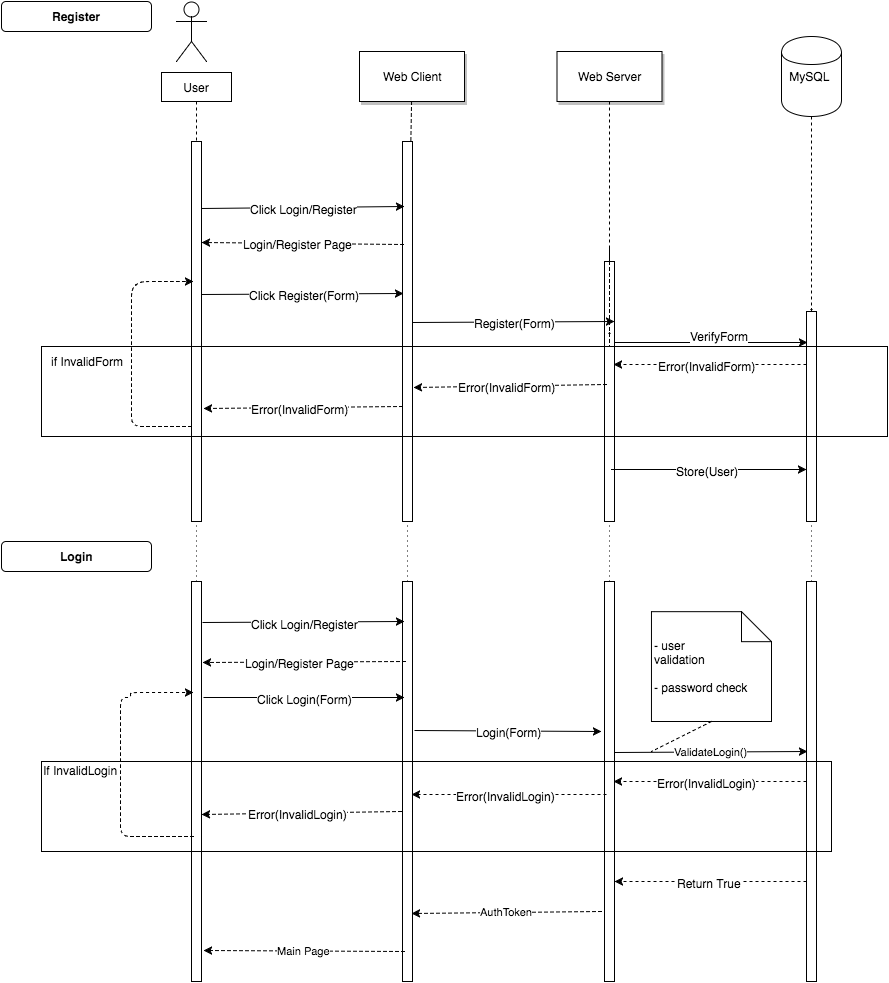

The diagram above was exported from draw.io. Its source (the exported page's mxGraphModel, read from the mxfile embedded in the PNG):
<mxGraphModel dx="629" dy="607" grid="1" gridSize="10" guides="1" tooltips="1" connect="1" arrows="1" fold="1" page="1" pageScale="1.5" pageWidth="826" pageHeight="1169" background="#ffffff" math="0" shadow="0">
  <root>
    <mxCell id="0" style=";html=1;" />
    <mxCell id="1" style=";html=1;" parent="0" />
    <mxCell id="6" value="" style="fillColor=#FFFFFF;strokeColor=#000000;html=1;" vertex="1" parent="1">
      <mxGeometry x="411" y="150" width="10" height="380" as="geometry" />
    </mxCell>
    <mxCell id="7" value="Web Client" style="shadow=1;fillColor=#FFFFFF;strokeColor=#000000;html=1;" vertex="1" parent="1">
      <mxGeometry x="368" y="60" width="105" height="50" as="geometry" />
    </mxCell>
    <mxCell id="8" value="" style="edgeStyle=none;endArrow=none;dashed=1;html=1;" edge="1" parent="1" source="7" target="6">
      <mxGeometry x="302.3350694444445" y="165" width="100" height="100" as="geometry">
        <mxPoint x="377.2588734567901" y="110" as="sourcePoint" />
        <mxPoint x="377.5761959876544" y="165" as="targetPoint" />
      </mxGeometry>
    </mxCell>
    <mxCell id="21" value="" style="fillColor=#FFFFFF;strokeColor=#000000;html=1;" vertex="1" parent="1">
      <mxGeometry x="613" y="270" width="10" height="260" as="geometry" />
    </mxCell>
    <mxCell id="22" value="Web Server" style="shadow=1;fillColor=#FFFFFF;strokeColor=#000000;html=1;" vertex="1" parent="1">
      <mxGeometry x="565.5" y="60" width="105" height="50" as="geometry" />
    </mxCell>
    <mxCell id="23" value="" style="edgeStyle=none;endArrow=none;dashed=1;html=1;" edge="1" parent="1" source="22" target="21">
      <mxGeometry x="704.4878472222224" y="174.99999999999997" width="100" height="100" as="geometry">
        <mxPoint x="764.6527777777778" y="110" as="sourcePoint" />
        <mxPoint x="764.6527777777778" y="260" as="targetPoint" />
      </mxGeometry>
    </mxCell>
    <mxCell id="40" value=" - user&#10; validation&#10;&#10; - password check" style="shape=note;align=left;html=1;fillColor=#FFFFFF;strokeColor=#000000;" vertex="1" parent="1">
      <mxGeometry x="659.9729938271605" y="620.1736111111111" width="120.02700617283949" height="109.82638888888889" as="geometry" />
    </mxCell>
    <mxCell id="71" value="Register" style="rounded=1;fontStyle=1;fillColor=#FFFFFF;strokeColor=#000000;html=1;" vertex="1" parent="1">
      <mxGeometry x="10" y="10" width="150" height="30" as="geometry" />
    </mxCell>
    <mxCell id="770c3312def6bc46-89" value="MySQL&amp;nbsp;" style="shape=cylinder;whiteSpace=wrap;html=1;" vertex="1" parent="1">
      <mxGeometry x="790" y="45" width="60" height="80" as="geometry" />
    </mxCell>
    <mxCell id="770c3312def6bc46-91" value="" style="shape=umlActor;verticalLabelPosition=bottom;labelBackgroundColor=#ffffff;verticalAlign=top;html=1;" vertex="1" parent="1">
      <mxGeometry x="185" y="10" width="30" height="60" as="geometry" />
    </mxCell>
    <mxCell id="770c3312def6bc46-97" value="User" style="whiteSpace=wrap;html=1;" vertex="1" parent="1">
      <mxGeometry x="170" y="81" width="70" height="29" as="geometry" />
    </mxCell>
    <mxCell id="770c3312def6bc46-98" value="" style="edgeStyle=none;endArrow=none;dashed=1;html=1;exitX=0.5;exitY=1;entryX=0.5;entryY=0;" edge="1" parent="1" source="770c3312def6bc46-97" target="2">
      <mxGeometry x="143.3350694444445" y="185" width="100" height="100" as="geometry">
        <mxPoint x="215" y="130" as="sourcePoint" />
        <mxPoint x="215" y="190" as="targetPoint" />
      </mxGeometry>
    </mxCell>
    <mxCell id="2" value="" style="fillColor=#FFFFFF;strokeColor=#000000;html=1;" vertex="1" parent="1">
      <mxGeometry x="200" y="150" width="10" height="380" as="geometry" />
    </mxCell>
    <mxCell id="770c3312def6bc46-111" value="" style="endArrow=classic;html=1;exitX=0.1;exitY=0.271;dashed=1;exitPerimeter=0;entryX=1;entryY=0.267;entryPerimeter=0;" edge="1" parent="1" source="6" target="2">
      <mxGeometry width="50" height="50" relative="1" as="geometry">
        <mxPoint x="410" y="220" as="sourcePoint" />
        <mxPoint x="368" y="225" as="targetPoint" />
      </mxGeometry>
    </mxCell>
    <mxCell id="770c3312def6bc46-112" value="Login/Register Page" style="text;html=1;resizable=0;points=[];align=center;verticalAlign=middle;labelBackgroundColor=#ffffff;" vertex="1" connectable="0" parent="770c3312def6bc46-111">
      <mxGeometry x="0.0448" y="1" relative="1" as="geometry">
        <mxPoint as="offset" />
      </mxGeometry>
    </mxCell>
    <mxCell id="770c3312def6bc46-102" value="" style="endArrow=classic;html=1;entryX=0.2;entryY=0.171;entryPerimeter=0;" edge="1" parent="1" target="6">
      <mxGeometry width="50" height="50" relative="1" as="geometry">
        <mxPoint x="210" y="217" as="sourcePoint" />
        <mxPoint x="368" y="185" as="targetPoint" />
      </mxGeometry>
    </mxCell>
    <mxCell id="770c3312def6bc46-105" value="Click Login/Register" style="text;html=1;resizable=0;points=[];align=center;verticalAlign=middle;labelBackgroundColor=#ffffff;" vertex="1" connectable="0" parent="770c3312def6bc46-102">
      <mxGeometry x="0.0052" y="-2" relative="1" as="geometry">
        <mxPoint as="offset" />
      </mxGeometry>
    </mxCell>
    <mxCell id="770c3312def6bc46-113" value="" style="endArrow=classic;html=1;exitX=1;exitY=0.402;exitPerimeter=0;entryX=0.1;entryY=0.4;entryPerimeter=0;" edge="1" parent="1" source="2" target="6">
      <mxGeometry width="50" height="50" relative="1" as="geometry">
        <mxPoint x="260" y="360" as="sourcePoint" />
        <mxPoint x="370" y="320" as="targetPoint" />
      </mxGeometry>
    </mxCell>
    <mxCell id="770c3312def6bc46-114" value="Click Register(Form)" style="text;html=1;resizable=0;points=[];align=center;verticalAlign=middle;labelBackgroundColor=#ffffff;" vertex="1" connectable="0" parent="770c3312def6bc46-113">
      <mxGeometry x="0.005" y="-1" relative="1" as="geometry">
        <mxPoint as="offset" />
      </mxGeometry>
    </mxCell>
    <mxCell id="770c3312def6bc46-144" value="" style="endArrow=classic;html=1;entryX=1.2;entryY=0.703;entryPerimeter=0;strokeColor=#000000;dashed=1;fillColor=#d5e8d4;exitX=0;exitY=0.697;exitPerimeter=0;" edge="1" parent="1" source="6" target="2">
      <mxGeometry width="50" height="50" relative="1" as="geometry">
        <mxPoint x="380" y="530" as="sourcePoint" />
        <mxPoint x="360" y="430" as="targetPoint" />
        <Array as="points" />
      </mxGeometry>
    </mxCell>
    <mxCell id="770c3312def6bc46-145" value="Error(InvalidForm)" style="text;html=1;resizable=0;points=[];align=center;verticalAlign=middle;labelBackgroundColor=#ffffff;" vertex="1" connectable="0" parent="770c3312def6bc46-144">
      <mxGeometry x="0.0392" y="1" relative="1" as="geometry">
        <mxPoint as="offset" />
      </mxGeometry>
    </mxCell>
    <mxCell id="770c3312def6bc46-148" value="if InvalidForm" style="text;html=1;strokeColor=none;fillColor=none;align=center;verticalAlign=middle;whiteSpace=wrap;" vertex="1" parent="1">
      <mxGeometry x="50" y="360" width="90" height="20" as="geometry" />
    </mxCell>
    <mxCell id="770c3312def6bc46-149" value="" style="endArrow=classic;html=1;dashed=1;strokeColor=#000000;edgeStyle=orthogonalEdgeStyle;exitX=0;exitY=0.75;entryX=0.2;entryY=0.368;entryPerimeter=0;" edge="1" parent="1" source="2" target="2">
      <mxGeometry width="50" height="50" relative="1" as="geometry">
        <mxPoint x="190" y="442" as="sourcePoint" />
        <mxPoint x="170" y="340" as="targetPoint" />
        <Array as="points">
          <mxPoint x="140" y="435" />
          <mxPoint x="140" y="296" />
          <mxPoint x="150" y="290" />
        </Array>
      </mxGeometry>
    </mxCell>
    <mxCell id="770c3312def6bc46-153" value="" style="endArrow=classic;html=1;entryX=1.1;entryY=0.647;entryPerimeter=0;strokeColor=#000000;dashed=1;fillColor=#d5e8d4;exitX=0.2;exitY=0.473;exitPerimeter=0;" edge="1" parent="1" source="21" target="6">
      <mxGeometry x="417" y="460" width="50" height="50" as="geometry">
        <mxPoint x="620" y="460" as="sourcePoint" />
        <mxPoint x="417" y="520" as="targetPoint" />
        <Array as="points" />
      </mxGeometry>
    </mxCell>
    <mxCell id="770c3312def6bc46-154" value="Error(InvalidForm)" style="text;html=1;resizable=0;points=[];align=center;verticalAlign=middle;labelBackgroundColor=#ffffff;" vertex="1" connectable="0" parent="770c3312def6bc46-153">
      <mxGeometry x="0.0392" y="1" relative="1" as="geometry">
        <mxPoint as="offset" />
      </mxGeometry>
    </mxCell>
    <mxCell id="770c3312def6bc46-159" style="edgeStyle=orthogonalEdgeStyle;rounded=1;html=1;exitX=0.5;exitY=0;dashed=1;endSize=0;jettySize=auto;orthogonalLoop=1;strokeColor=#000000;" edge="1" parent="1" source="21">
      <mxGeometry relative="1" as="geometry">
        <mxPoint x="618" y="340" as="targetPoint" />
      </mxGeometry>
    </mxCell>
    <mxCell id="770c3312def6bc46-160" value="" style="endArrow=classic;html=1;exitX=1;exitY=0.402;exitPerimeter=0;entryX=0.1;entryY=0.4;entryPerimeter=0;" edge="1" parent="1">
      <mxGeometry x="421" y="330" width="50" height="50" as="geometry">
        <mxPoint x="421" y="331" as="sourcePoint" />
        <mxPoint x="623" y="330" as="targetPoint" />
      </mxGeometry>
    </mxCell>
    <mxCell id="770c3312def6bc46-161" value="Register(Form)" style="text;html=1;resizable=0;points=[];align=center;verticalAlign=middle;labelBackgroundColor=#ffffff;" vertex="1" connectable="0" parent="770c3312def6bc46-160">
      <mxGeometry x="0.005" y="-1" relative="1" as="geometry">
        <mxPoint as="offset" />
      </mxGeometry>
    </mxCell>
    <mxCell id="770c3312def6bc46-162" value="" style="edgeStyle=elbowEdgeStyle;elbow=horizontal;endArrow=classic;html=1;exitX=1;exitY=0.312;exitPerimeter=0;entryX=0.1;entryY=0.148;entryPerimeter=0;" edge="1" parent="1" source="21" target="770c3312def6bc46-166">
      <mxGeometry x="640" y="350" width="50" height="50" as="geometry">
        <mxPoint x="640" y="350" as="sourcePoint" />
        <mxPoint x="750" y="350" as="targetPoint" />
        <Array as="points">
          <mxPoint x="740" y="350" />
          <mxPoint x="779" y="365" />
          <mxPoint x="719" y="435" />
        </Array>
      </mxGeometry>
    </mxCell>
    <mxCell id="770c3312def6bc46-163" value="VerifyForm&lt;div&gt;&lt;br&gt;&lt;/div&gt;" style="text;html=1;resizable=0;points=[];align=center;verticalAlign=middle;labelBackgroundColor=#ffffff;" vertex="1" connectable="0" parent="770c3312def6bc46-162">
      <mxGeometry x="0.0794" relative="1" as="geometry">
        <mxPoint as="offset" />
      </mxGeometry>
    </mxCell>
    <mxCell id="770c3312def6bc46-164" style="edgeStyle=orthogonalEdgeStyle;rounded=1;html=1;dashed=1;endSize=0;jettySize=auto;orthogonalLoop=1;strokeColor=#000000;exitX=0.5;exitY=1;entryX=0.5;entryY=0;" edge="1" parent="1" source="770c3312def6bc46-89" target="770c3312def6bc46-166">
      <mxGeometry x="880" y="220" as="geometry">
        <mxPoint x="820" y="310" as="targetPoint" />
        <mxPoint x="800" y="150" as="sourcePoint" />
        <Array as="points" />
      </mxGeometry>
    </mxCell>
    <mxCell id="770c3312def6bc46-166" value="" style="fillColor=#FFFFFF;strokeColor=#000000;html=1;" vertex="1" parent="1">
      <mxGeometry x="815" y="320" width="10" height="210" as="geometry" />
    </mxCell>
    <mxCell id="770c3312def6bc46-169" value="" style="endArrow=classic;html=1;entryX=0.9;entryY=0.396;entryPerimeter=0;strokeColor=#000000;dashed=1;fillColor=#d5e8d4;exitX=0;exitY=0.25;" edge="1" parent="1" source="770c3312def6bc46-166" target="21">
      <mxGeometry x="594" y="481" width="50" height="50" as="geometry">
        <mxPoint x="793" y="400" as="sourcePoint" />
        <mxPoint x="600" y="390" as="targetPoint" />
        <Array as="points" />
      </mxGeometry>
    </mxCell>
    <mxCell id="770c3312def6bc46-170" value="Error(InvalidForm)" style="text;html=1;resizable=0;points=[];align=center;verticalAlign=middle;labelBackgroundColor=#ffffff;" vertex="1" connectable="0" parent="770c3312def6bc46-169">
      <mxGeometry x="0.0392" y="1" relative="1" as="geometry">
        <mxPoint as="offset" />
      </mxGeometry>
    </mxCell>
    <mxCell id="770c3312def6bc46-171" value="" style="whiteSpace=wrap;html=1;fillColor=none;" vertex="1" parent="1">
      <mxGeometry x="50" y="355" width="846" height="90" as="geometry" />
    </mxCell>
    <mxCell id="770c3312def6bc46-172" value="" style="endArrow=classic;html=1;entryX=0;entryY=0.75;" edge="1" parent="1" target="770c3312def6bc46-166">
      <mxGeometry x="620" y="470" width="50" height="50" as="geometry">
        <mxPoint x="620" y="478" as="sourcePoint" />
        <mxPoint x="813" y="470" as="targetPoint" />
        <Array as="points">
          <mxPoint x="650" y="478" />
          <mxPoint x="670" y="478" />
          <mxPoint x="700" y="478" />
        </Array>
      </mxGeometry>
    </mxCell>
    <mxCell id="770c3312def6bc46-174" value="Store(User)" style="text;html=1;resizable=0;points=[];align=center;verticalAlign=middle;labelBackgroundColor=#ffffff;" vertex="1" connectable="0" parent="770c3312def6bc46-172">
      <mxGeometry relative="1" as="geometry">
        <mxPoint x="-3" y="1" as="offset" />
      </mxGeometry>
    </mxCell>
    <mxCell id="770c3312def6bc46-176" value="" style="endArrow=none;html=1;dashed=1;dashPattern=1 4;strokeColor=#000000;entryX=0.5;entryY=1;exitX=0.5;exitY=0;" edge="1" parent="1" source="770c3312def6bc46-180" target="2">
      <mxGeometry x="180" y="600" width="50" height="50" as="geometry">
        <mxPoint x="205" y="600" as="sourcePoint" />
        <mxPoint x="230" y="600" as="targetPoint" />
      </mxGeometry>
    </mxCell>
    <mxCell id="770c3312def6bc46-177" value="" style="endArrow=none;html=1;dashed=1;dashPattern=1 4;strokeColor=#000000;entryX=0.5;entryY=1;exitX=0.5;exitY=0;" edge="1" parent="1" source="770c3312def6bc46-181" target="6">
      <mxGeometry x="371" y="590" width="50" height="50" as="geometry">
        <mxPoint x="416" y="600" as="sourcePoint" />
        <mxPoint x="421" y="590" as="targetPoint" />
      </mxGeometry>
    </mxCell>
    <mxCell id="770c3312def6bc46-178" value="" style="endArrow=none;html=1;dashed=1;dashPattern=1 4;strokeColor=#000000;entryX=0.5;entryY=1;exitX=0.5;exitY=0;" edge="1" parent="1" source="770c3312def6bc46-182" target="21">
      <mxGeometry x="588" y="560" width="50" height="50" as="geometry">
        <mxPoint x="618" y="590" as="sourcePoint" />
        <mxPoint x="638" y="560" as="targetPoint" />
      </mxGeometry>
    </mxCell>
    <mxCell id="770c3312def6bc46-179" value="" style="endArrow=none;html=1;dashed=1;dashPattern=1 4;strokeColor=#000000;entryX=0.5;entryY=1;exitX=0.5;exitY=0;" edge="1" parent="1" source="770c3312def6bc46-183" target="770c3312def6bc46-166">
      <mxGeometry width="50" height="50" relative="1" as="geometry">
        <mxPoint x="820" y="580" as="sourcePoint" />
        <mxPoint x="800" y="580" as="targetPoint" />
      </mxGeometry>
    </mxCell>
    <mxCell id="770c3312def6bc46-180" value="" style="fillColor=#FFFFFF;strokeColor=#000000;html=1;" vertex="1" parent="1">
      <mxGeometry x="200" y="590" width="10" height="400" as="geometry" />
    </mxCell>
    <mxCell id="770c3312def6bc46-181" value="" style="fillColor=#FFFFFF;strokeColor=#000000;html=1;" vertex="1" parent="1">
      <mxGeometry x="411" y="590" width="10" height="400" as="geometry" />
    </mxCell>
    <mxCell id="770c3312def6bc46-182" value="" style="fillColor=#FFFFFF;strokeColor=#000000;html=1;" vertex="1" parent="1">
      <mxGeometry x="613" y="590" width="10" height="400" as="geometry" />
    </mxCell>
    <mxCell id="770c3312def6bc46-183" value="" style="fillColor=#FFFFFF;strokeColor=#000000;html=1;" vertex="1" parent="1">
      <mxGeometry x="815" y="590" width="10" height="400" as="geometry" />
    </mxCell>
    <mxCell id="770c3312def6bc46-184" value="" style="endArrow=classic;html=1;exitX=1.1;exitY=0.103;exitPerimeter=0;entryX=0.2;entryY=0.1;entryPerimeter=0;" edge="1" parent="1" source="770c3312def6bc46-180" target="770c3312def6bc46-181">
      <mxGeometry x="230" y="630" width="50" height="50" as="geometry">
        <mxPoint x="230" y="632" as="sourcePoint" />
        <mxPoint x="400" y="630" as="targetPoint" />
      </mxGeometry>
    </mxCell>
    <mxCell id="770c3312def6bc46-185" value="Click Login/Register" style="text;html=1;resizable=0;points=[];align=center;verticalAlign=middle;labelBackgroundColor=#ffffff;" vertex="1" connectable="0" parent="770c3312def6bc46-184">
      <mxGeometry x="0.0052" y="-2" relative="1" as="geometry">
        <mxPoint as="offset" />
      </mxGeometry>
    </mxCell>
    <mxCell id="770c3312def6bc46-186" value="" style="endArrow=classic;html=1;exitX=0.3;exitY=0.2;dashed=1;exitPerimeter=0;entryX=1.1;entryY=0.203;entryPerimeter=0;" edge="1" parent="1" source="770c3312def6bc46-181" target="770c3312def6bc46-180">
      <mxGeometry x="180" y="670" width="50" height="50" as="geometry">
        <mxPoint x="382" y="672" as="sourcePoint" />
        <mxPoint x="230" y="670" as="targetPoint" />
      </mxGeometry>
    </mxCell>
    <mxCell id="770c3312def6bc46-187" value="Login/Register Page" style="text;html=1;resizable=0;points=[];align=center;verticalAlign=middle;labelBackgroundColor=#ffffff;" vertex="1" connectable="0" parent="770c3312def6bc46-186">
      <mxGeometry x="0.0448" y="1" relative="1" as="geometry">
        <mxPoint as="offset" />
      </mxGeometry>
    </mxCell>
    <mxCell id="770c3312def6bc46-188" value="" style="endArrow=classic;html=1;exitX=1.2;exitY=0.29;exitPerimeter=0;entryX=0.2;entryY=0.29;entryPerimeter=0;" edge="1" parent="1" source="770c3312def6bc46-180" target="770c3312def6bc46-181">
      <mxGeometry x="230" y="720" width="50" height="50" as="geometry">
        <mxPoint x="230" y="721" as="sourcePoint" />
        <mxPoint x="432" y="720" as="targetPoint" />
      </mxGeometry>
    </mxCell>
    <mxCell id="770c3312def6bc46-189" value="Click Login(Form)" style="text;html=1;resizable=0;points=[];align=center;verticalAlign=middle;labelBackgroundColor=#ffffff;" vertex="1" connectable="0" parent="770c3312def6bc46-188">
      <mxGeometry x="0.005" y="-1" relative="1" as="geometry">
        <mxPoint as="offset" />
      </mxGeometry>
    </mxCell>
    <mxCell id="770c3312def6bc46-192" value="" style="endArrow=classic;html=1;exitX=1.2;exitY=0.373;exitPerimeter=0;entryX=-0.3;entryY=0.375;entryPerimeter=0;" edge="1" parent="1" source="770c3312def6bc46-181" target="770c3312def6bc46-182">
      <mxGeometry x="450" y="740" width="50" height="50" as="geometry">
        <mxPoint x="450" y="741" as="sourcePoint" />
        <mxPoint x="600" y="740" as="targetPoint" />
      </mxGeometry>
    </mxCell>
    <mxCell id="770c3312def6bc46-193" value="Login(Form)" style="text;html=1;resizable=0;points=[];align=center;verticalAlign=middle;labelBackgroundColor=#ffffff;" vertex="1" connectable="0" parent="770c3312def6bc46-192">
      <mxGeometry x="0.005" y="-1" relative="1" as="geometry">
        <mxPoint as="offset" />
      </mxGeometry>
    </mxCell>
    <mxCell id="770c3312def6bc46-194" value="ValidateLogin()" style="endArrow=classic;html=1;strokeColor=#000000;exitX=1;exitY=0.428;exitPerimeter=0;entryX=0.1;entryY=0.425;entryPerimeter=0;" edge="1" parent="1" source="770c3312def6bc46-182" target="770c3312def6bc46-183">
      <mxGeometry width="50" height="50" relative="1" as="geometry">
        <mxPoint x="700" y="810" as="sourcePoint" />
        <mxPoint x="750" y="760" as="targetPoint" />
      </mxGeometry>
    </mxCell>
    <mxCell id="770c3312def6bc46-196" value="" style="endArrow=none;html=1;dashed=1;strokeColor=#000000;exitX=0.5;exitY=1;" edge="1" parent="1" source="40">
      <mxGeometry width="50" height="50" relative="1" as="geometry">
        <mxPoint x="660" y="870" as="sourcePoint" />
        <mxPoint x="660" y="760" as="targetPoint" />
      </mxGeometry>
    </mxCell>
    <mxCell id="770c3312def6bc46-197" value="" style="endArrow=classic;html=1;entryX=0.9;entryY=0.396;entryPerimeter=0;strokeColor=#000000;dashed=1;fillColor=#d5e8d4;exitX=0;exitY=0.25;" edge="1" parent="1">
      <mxGeometry x="594" y="898" width="50" height="50" as="geometry">
        <mxPoint x="815" y="790" as="sourcePoint" />
        <mxPoint x="622" y="790" as="targetPoint" />
        <Array as="points" />
      </mxGeometry>
    </mxCell>
    <mxCell id="770c3312def6bc46-198" value="Error(InvalidLogin)" style="text;html=1;resizable=0;points=[];align=center;verticalAlign=middle;labelBackgroundColor=#ffffff;" vertex="1" connectable="0" parent="770c3312def6bc46-197">
      <mxGeometry x="0.0392" y="1" relative="1" as="geometry">
        <mxPoint as="offset" />
      </mxGeometry>
    </mxCell>
    <mxCell id="770c3312def6bc46-199" value="" style="endArrow=classic;html=1;entryX=0.9;entryY=0.533;entryPerimeter=0;strokeColor=#000000;dashed=1;fillColor=#d5e8d4;exitX=0.2;exitY=0.533;exitPerimeter=0;" edge="1" parent="1" source="770c3312def6bc46-182" target="770c3312def6bc46-181">
      <mxGeometry x="381" y="857" width="50" height="50" as="geometry">
        <mxPoint x="579" y="790" as="sourcePoint" />
        <mxPoint x="386" y="793" as="targetPoint" />
        <Array as="points" />
      </mxGeometry>
    </mxCell>
    <mxCell id="770c3312def6bc46-200" value="Error(InvalidLogin)" style="text;html=1;resizable=0;points=[];align=center;verticalAlign=middle;labelBackgroundColor=#ffffff;" vertex="1" connectable="0" parent="770c3312def6bc46-199">
      <mxGeometry x="0.0392" y="1" relative="1" as="geometry">
        <mxPoint as="offset" />
      </mxGeometry>
    </mxCell>
    <mxCell id="770c3312def6bc46-201" value="" style="endArrow=classic;html=1;strokeColor=#000000;dashed=1;fillColor=#d5e8d4;exitX=-0.1;exitY=0.575;exitPerimeter=0;entryX=1;entryY=0.583;entryPerimeter=0;" edge="1" parent="1" source="770c3312def6bc46-181" target="770c3312def6bc46-180">
      <mxGeometry x="146" y="874" width="50" height="50" as="geometry">
        <mxPoint x="380" y="820" as="sourcePoint" />
        <mxPoint x="240" y="830" as="targetPoint" />
        <Array as="points" />
      </mxGeometry>
    </mxCell>
    <mxCell id="770c3312def6bc46-202" value="Error(InvalidLogin)" style="text;html=1;resizable=0;points=[];align=center;verticalAlign=middle;labelBackgroundColor=#ffffff;" vertex="1" connectable="0" parent="770c3312def6bc46-201">
      <mxGeometry x="0.0392" y="1" relative="1" as="geometry">
        <mxPoint as="offset" />
      </mxGeometry>
    </mxCell>
    <mxCell id="770c3312def6bc46-203" value="" style="endArrow=classic;html=1;dashed=1;strokeColor=#000000;edgeStyle=orthogonalEdgeStyle;entryX=0.2;entryY=0.278;entryPerimeter=0;" edge="1" parent="1" target="770c3312def6bc46-180">
      <mxGeometry x="129" y="700" width="50" height="50" as="geometry">
        <mxPoint x="202" y="845" as="sourcePoint" />
        <mxPoint x="191" y="700" as="targetPoint" />
        <Array as="points">
          <mxPoint x="129" y="845" />
          <mxPoint x="129" y="706" />
          <mxPoint x="139" y="706" />
          <mxPoint x="139" y="701" />
        </Array>
      </mxGeometry>
    </mxCell>
    <mxCell id="770c3312def6bc46-204" value="" style="whiteSpace=wrap;html=1;fillColor=none;" vertex="1" parent="1">
      <mxGeometry x="50" y="770" width="790" height="90" as="geometry" />
    </mxCell>
    <mxCell id="770c3312def6bc46-206" value="If InvalidLogin" style="text;html=1;resizable=0;points=[];autosize=1;align=left;verticalAlign=top;spacingTop=-4;" vertex="1" parent="1">
      <mxGeometry x="50" y="770" width="90" height="20" as="geometry" />
    </mxCell>
    <mxCell id="770c3312def6bc46-208" value="" style="endArrow=classic;html=1;strokeColor=#000000;exitX=0;exitY=0.75;entryX=1;entryY=0.75;dashed=1;" edge="1" parent="1" source="770c3312def6bc46-183" target="770c3312def6bc46-182">
      <mxGeometry width="50" height="50" relative="1" as="geometry">
        <mxPoint x="646" y="950" as="sourcePoint" />
        <mxPoint x="696" y="900" as="targetPoint" />
      </mxGeometry>
    </mxCell>
    <mxCell id="770c3312def6bc46-210" value="Return True" style="text;html=1;resizable=0;points=[];align=center;verticalAlign=middle;labelBackgroundColor=#ffffff;" vertex="1" connectable="0" parent="770c3312def6bc46-208">
      <mxGeometry x="0.0208" y="1" relative="1" as="geometry">
        <mxPoint as="offset" />
      </mxGeometry>
    </mxCell>
    <mxCell id="770c3312def6bc46-211" value="AuthToken" style="endArrow=classic;html=1;dashed=1;strokeColor=#000000;exitX=-0.3;exitY=0.825;exitPerimeter=0;" edge="1" parent="1" source="770c3312def6bc46-182">
      <mxGeometry width="50" height="50" relative="1" as="geometry">
        <mxPoint x="480" y="950" as="sourcePoint" />
        <mxPoint x="420" y="922" as="targetPoint" />
      </mxGeometry>
    </mxCell>
    <mxCell id="770c3312def6bc46-212" value="Main Page" style="endArrow=classic;html=1;dashed=1;strokeColor=#000000;exitX=0.2;exitY=0.925;exitPerimeter=0;entryX=1.2;entryY=0.923;entryPerimeter=0;" edge="1" parent="1" source="770c3312def6bc46-181" target="770c3312def6bc46-180">
      <mxGeometry width="50" height="50" relative="1" as="geometry">
        <mxPoint x="240" y="970" as="sourcePoint" />
        <mxPoint x="290" y="920" as="targetPoint" />
      </mxGeometry>
    </mxCell>
    <mxCell id="770c3312def6bc46-213" value="Login" style="rounded=1;fontStyle=1;fillColor=#FFFFFF;strokeColor=#000000;html=1;" vertex="1" parent="1">
      <mxGeometry x="10" y="550" width="150" height="30" as="geometry" />
    </mxCell>
  </root>
</mxGraphModel>